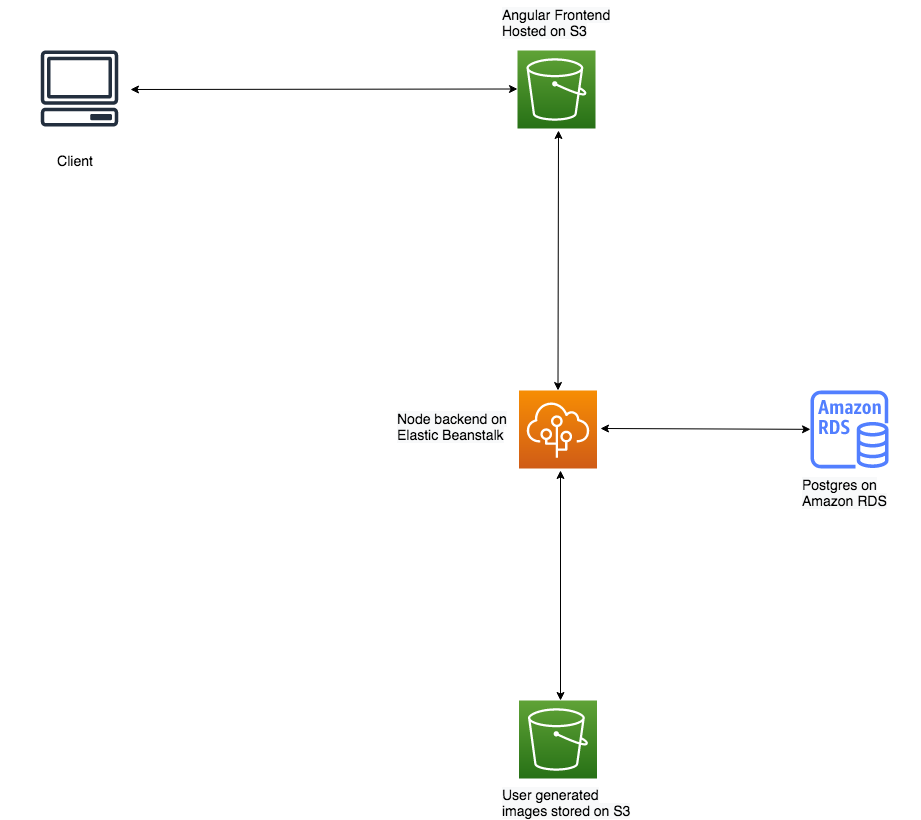

The diagram above was exported from draw.io. Its source (the exported page's mxGraphModel, read from the mxfile embedded in the PNG):
<mxGraphModel dx="1909" dy="2679" grid="1" gridSize="10" guides="1" tooltips="1" connect="1" arrows="1" fold="1" page="1" pageScale="1" pageWidth="1169" pageHeight="827" math="0" shadow="0">
  <root>
    <mxCell id="0" />
    <mxCell id="1" parent="0" />
    <mxCell id="vkRuNeN1GdWHYfXG6A_0-2" value="" style="points=[[0,0,0],[0.25,0,0],[0.5,0,0],[0.75,0,0],[1,0,0],[0,1,0],[0.25,1,0],[0.5,1,0],[0.75,1,0],[1,1,0],[0,0.25,0],[0,0.5,0],[0,0.75,0],[1,0.25,0],[1,0.5,0],[1,0.75,0]];outlineConnect=0;fontColor=#232F3E;gradientColor=#F78E04;gradientDirection=north;fillColor=#D05C17;strokeColor=#ffffff;dashed=0;verticalLabelPosition=bottom;verticalAlign=top;align=center;html=1;fontSize=12;fontStyle=0;aspect=fixed;shape=mxgraph.aws4.resourceIcon;resIcon=mxgraph.aws4.elastic_beanstalk;" vertex="1" parent="1">
      <mxGeometry x="638.5" y="-420" width="78" height="78" as="geometry" />
    </mxCell>
    <mxCell id="vkRuNeN1GdWHYfXG6A_0-3" value="" style="points=[[0,0,0],[0.25,0,0],[0.5,0,0],[0.75,0,0],[1,0,0],[0,1,0],[0.25,1,0],[0.5,1,0],[0.75,1,0],[1,1,0],[0,0.25,0],[0,0.5,0],[0,0.75,0],[1,0.25,0],[1,0.5,0],[1,0.75,0]];outlineConnect=0;fontColor=#232F3E;gradientColor=#60A337;gradientDirection=north;fillColor=#277116;strokeColor=#ffffff;dashed=0;verticalLabelPosition=bottom;verticalAlign=top;align=center;html=1;fontSize=12;fontStyle=0;aspect=fixed;shape=mxgraph.aws4.resourceIcon;resIcon=mxgraph.aws4.s3;" vertex="1" parent="1">
      <mxGeometry x="638.5" y="-110" width="78" height="78" as="geometry" />
    </mxCell>
    <mxCell id="vkRuNeN1GdWHYfXG6A_0-5" value="" style="points=[[0,0,0],[0.25,0,0],[0.5,0,0],[0.75,0,0],[1,0,0],[0,1,0],[0.25,1,0],[0.5,1,0],[0.75,1,0],[1,1,0],[0,0.25,0],[0,0.5,0],[0,0.75,0],[1,0.25,0],[1,0.5,0],[1,0.75,0]];outlineConnect=0;fontColor=#232F3E;gradientColor=#60A337;gradientDirection=north;fillColor=#277116;strokeColor=#ffffff;dashed=0;verticalLabelPosition=bottom;verticalAlign=top;align=center;html=1;fontSize=12;fontStyle=0;aspect=fixed;shape=mxgraph.aws4.resourceIcon;resIcon=mxgraph.aws4.s3;" vertex="1" parent="1">
      <mxGeometry x="637" y="-760" width="78" height="78" as="geometry" />
    </mxCell>
    <mxCell id="vkRuNeN1GdWHYfXG6A_0-6" value="" style="outlineConnect=0;fontColor=#232F3E;gradientColor=none;fillColor=#527FFF;strokeColor=none;dashed=0;verticalLabelPosition=bottom;verticalAlign=top;align=center;html=1;fontSize=12;fontStyle=0;aspect=fixed;pointerEvents=1;shape=mxgraph.aws4.rds_instance;" vertex="1" parent="1">
      <mxGeometry x="930" y="-420" width="78" height="78" as="geometry" />
    </mxCell>
    <mxCell id="vkRuNeN1GdWHYfXG6A_0-7" value="" style="outlineConnect=0;fontColor=#232F3E;gradientColor=none;fillColor=#232F3E;strokeColor=none;dashed=0;verticalLabelPosition=bottom;verticalAlign=top;align=center;html=1;fontSize=12;fontStyle=0;aspect=fixed;pointerEvents=1;shape=mxgraph.aws4.client;" vertex="1" parent="1">
      <mxGeometry x="160" y="-760" width="78" height="76" as="geometry" />
    </mxCell>
    <mxCell id="vkRuNeN1GdWHYfXG6A_0-9" value="" style="endArrow=classic;startArrow=classic;html=1;" edge="1" parent="1">
      <mxGeometry width="50" height="50" relative="1" as="geometry">
        <mxPoint x="250" y="-721" as="sourcePoint" />
        <mxPoint x="637" y="-721.5" as="targetPoint" />
      </mxGeometry>
    </mxCell>
    <mxCell id="vkRuNeN1GdWHYfXG6A_0-10" value="" style="endArrow=classic;startArrow=classic;html=1;exitX=0.5;exitY=0;exitDx=0;exitDy=0;exitPerimeter=0;" edge="1" parent="1" source="vkRuNeN1GdWHYfXG6A_0-2">
      <mxGeometry width="50" height="50" relative="1" as="geometry">
        <mxPoint x="620" y="110" as="sourcePoint" />
        <mxPoint x="678" y="-680" as="targetPoint" />
      </mxGeometry>
    </mxCell>
    <mxCell id="vkRuNeN1GdWHYfXG6A_0-11" value="" style="endArrow=classic;startArrow=classic;html=1;" edge="1" parent="1">
      <mxGeometry width="50" height="50" relative="1" as="geometry">
        <mxPoint x="680" y="-110" as="sourcePoint" />
        <mxPoint x="680" y="-340" as="targetPoint" />
      </mxGeometry>
    </mxCell>
    <mxCell id="vkRuNeN1GdWHYfXG6A_0-12" value="" style="endArrow=classic;startArrow=classic;html=1;" edge="1" parent="1" target="vkRuNeN1GdWHYfXG6A_0-6">
      <mxGeometry width="50" height="50" relative="1" as="geometry">
        <mxPoint x="720" y="-382" as="sourcePoint" />
        <mxPoint x="920" y="-390" as="targetPoint" />
      </mxGeometry>
    </mxCell>
    <mxCell id="vkRuNeN1GdWHYfXG6A_0-13" value="&lt;font style=&quot;font-size: 14px&quot;&gt;Client&lt;/font&gt;" style="text;html=1;strokeColor=none;fillColor=none;align=center;verticalAlign=middle;whiteSpace=wrap;rounded=0;" vertex="1" parent="1">
      <mxGeometry x="120" y="-670" width="150" height="40" as="geometry" />
    </mxCell>
    <mxCell id="vkRuNeN1GdWHYfXG6A_0-15" value="&lt;span style=&quot;color: rgb(0 , 0 , 0) ; font-family: &amp;#34;helvetica&amp;#34; ; font-size: 14px ; font-style: normal ; font-weight: 400 ; letter-spacing: normal ; text-align: center ; text-indent: 0px ; text-transform: none ; word-spacing: 0px ; background-color: rgb(248 , 249 , 250) ; display: inline ; float: none&quot;&gt;Angular Frontend Hosted on S3&lt;br&gt;&lt;br&gt;&lt;/span&gt;" style="text;whiteSpace=wrap;html=1;" vertex="1" parent="1">
      <mxGeometry x="620" y="-810" width="140" height="30" as="geometry" />
    </mxCell>
    <mxCell id="vkRuNeN1GdWHYfXG6A_0-16" value="&lt;span style=&quot;color: rgb(0 , 0 , 0) ; font-family: &amp;#34;helvetica&amp;#34; ; font-size: 14px ; font-style: normal ; font-weight: 400 ; letter-spacing: normal ; text-align: center ; text-indent: 0px ; text-transform: none ; word-spacing: 0px ; background-color: rgb(248 , 249 , 250) ; display: inline ; float: none&quot;&gt;User generated images stored on S3&lt;br&gt;&lt;/span&gt;" style="text;whiteSpace=wrap;html=1;" vertex="1" parent="1">
      <mxGeometry x="620" y="-30" width="140" height="30" as="geometry" />
    </mxCell>
    <mxCell id="vkRuNeN1GdWHYfXG6A_0-17" value="&lt;span style=&quot;color: rgb(0 , 0 , 0) ; font-family: &amp;#34;helvetica&amp;#34; ; font-size: 14px ; font-style: normal ; font-weight: 400 ; letter-spacing: normal ; text-align: center ; text-indent: 0px ; text-transform: none ; word-spacing: 0px ; background-color: rgb(248 , 249 , 250) ; display: inline ; float: none&quot;&gt;Node backend on Elastic Beanstalk&lt;br&gt;&lt;/span&gt;" style="text;whiteSpace=wrap;html=1;" vertex="1" parent="1">
      <mxGeometry x="515" y="-406" width="140" height="50" as="geometry" />
    </mxCell>
    <mxCell id="vkRuNeN1GdWHYfXG6A_0-18" value="&lt;span style=&quot;color: rgb(0 , 0 , 0) ; font-family: &amp;#34;helvetica&amp;#34; ; font-size: 14px ; font-style: normal ; font-weight: 400 ; letter-spacing: normal ; text-align: center ; text-indent: 0px ; text-transform: none ; word-spacing: 0px ; background-color: rgb(248 , 249 , 250) ; display: inline ; float: none&quot;&gt;Postgres on Amazon RDS&lt;br&gt;&lt;/span&gt;" style="text;whiteSpace=wrap;html=1;" vertex="1" parent="1">
      <mxGeometry x="920" y="-340" width="120" height="70" as="geometry" />
    </mxCell>
  </root>
</mxGraphModel>